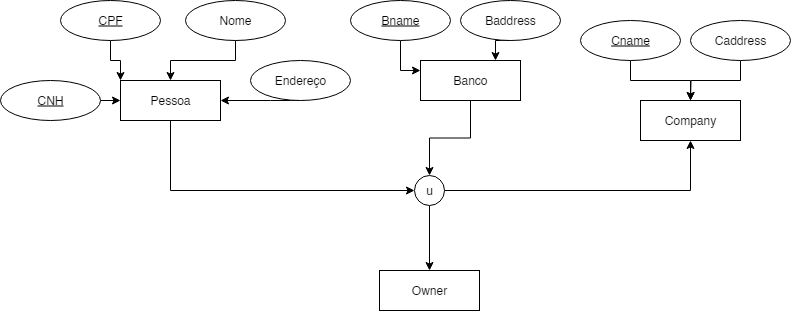

The diagram above was exported from draw.io. Its source (the exported page's mxGraphModel, read from the mxfile embedded in the PNG):
<mxGraphModel dx="1426" dy="789" grid="1" gridSize="10" guides="1" tooltips="1" connect="1" arrows="1" fold="1" page="1" pageScale="1" pageWidth="827" pageHeight="1169" math="0" shadow="0">
  <root>
    <mxCell id="0" />
    <mxCell id="1" parent="0" />
    <mxCell id="5lNwaN1Og0FVlDpz_DzG-5" style="edgeStyle=orthogonalEdgeStyle;rounded=0;orthogonalLoop=1;jettySize=auto;html=1;exitX=1;exitY=0.5;exitDx=0;exitDy=0;entryX=0;entryY=0.5;entryDx=0;entryDy=0;" parent="1" target="5lNwaN1Og0FVlDpz_DzG-4" edge="1">
      <mxGeometry relative="1" as="geometry">
        <mxPoint x="170" y="130" as="sourcePoint" />
        <mxPoint x="270" y="220" as="targetPoint" />
        <Array as="points">
          <mxPoint x="170" y="210" />
        </Array>
      </mxGeometry>
    </mxCell>
    <mxCell id="5lNwaN1Og0FVlDpz_DzG-1" value="Pessoa" style="whiteSpace=wrap;html=1;align=center;" parent="1" vertex="1">
      <mxGeometry x="120" y="100" width="100" height="40" as="geometry" />
    </mxCell>
    <mxCell id="5lNwaN1Og0FVlDpz_DzG-7" style="edgeStyle=orthogonalEdgeStyle;rounded=0;orthogonalLoop=1;jettySize=auto;html=1;exitX=0.5;exitY=1;exitDx=0;exitDy=0;entryX=0.5;entryY=0;entryDx=0;entryDy=0;" parent="1" source="5lNwaN1Og0FVlDpz_DzG-2" target="5lNwaN1Og0FVlDpz_DzG-4" edge="1">
      <mxGeometry relative="1" as="geometry" />
    </mxCell>
    <mxCell id="5lNwaN1Og0FVlDpz_DzG-2" value="Banco" style="whiteSpace=wrap;html=1;align=center;" parent="1" vertex="1">
      <mxGeometry x="420" y="80" width="100" height="40" as="geometry" />
    </mxCell>
    <mxCell id="5lNwaN1Og0FVlDpz_DzG-3" value="Company" style="whiteSpace=wrap;html=1;align=center;" parent="1" vertex="1">
      <mxGeometry x="640" y="120" width="100" height="40" as="geometry" />
    </mxCell>
    <mxCell id="5lNwaN1Og0FVlDpz_DzG-20" style="edgeStyle=orthogonalEdgeStyle;rounded=0;orthogonalLoop=1;jettySize=auto;html=1;exitX=1;exitY=0.5;exitDx=0;exitDy=0;entryX=0.5;entryY=1;entryDx=0;entryDy=0;" parent="1" source="5lNwaN1Og0FVlDpz_DzG-4" target="5lNwaN1Og0FVlDpz_DzG-3" edge="1">
      <mxGeometry relative="1" as="geometry" />
    </mxCell>
    <mxCell id="5lNwaN1Og0FVlDpz_DzG-28" style="edgeStyle=orthogonalEdgeStyle;rounded=0;orthogonalLoop=1;jettySize=auto;html=1;exitX=0.5;exitY=1;exitDx=0;exitDy=0;" parent="1" source="5lNwaN1Og0FVlDpz_DzG-4" target="5lNwaN1Og0FVlDpz_DzG-8" edge="1">
      <mxGeometry relative="1" as="geometry" />
    </mxCell>
    <mxCell id="5lNwaN1Og0FVlDpz_DzG-4" value="u" style="ellipse;whiteSpace=wrap;html=1;aspect=fixed;" parent="1" vertex="1">
      <mxGeometry x="414" y="195" width="30" height="30" as="geometry" />
    </mxCell>
    <mxCell id="5lNwaN1Og0FVlDpz_DzG-8" value="Owner" style="whiteSpace=wrap;html=1;align=center;" parent="1" vertex="1">
      <mxGeometry x="379" y="290" width="100" height="40" as="geometry" />
    </mxCell>
    <mxCell id="5lNwaN1Og0FVlDpz_DzG-14" style="edgeStyle=orthogonalEdgeStyle;rounded=0;orthogonalLoop=1;jettySize=auto;html=1;exitX=1;exitY=0.5;exitDx=0;exitDy=0;entryX=0;entryY=0.5;entryDx=0;entryDy=0;" parent="1" source="5lNwaN1Og0FVlDpz_DzG-9" target="5lNwaN1Og0FVlDpz_DzG-1" edge="1">
      <mxGeometry relative="1" as="geometry" />
    </mxCell>
    <mxCell id="5lNwaN1Og0FVlDpz_DzG-9" value="&lt;u&gt;CNH&lt;/u&gt;" style="ellipse;whiteSpace=wrap;html=1;align=center;" parent="1" vertex="1">
      <mxGeometry y="100" width="100" height="40" as="geometry" />
    </mxCell>
    <mxCell id="5lNwaN1Og0FVlDpz_DzG-15" style="edgeStyle=orthogonalEdgeStyle;rounded=0;orthogonalLoop=1;jettySize=auto;html=1;exitX=0.5;exitY=1;exitDx=0;exitDy=0;entryX=0;entryY=0;entryDx=0;entryDy=0;" parent="1" source="5lNwaN1Og0FVlDpz_DzG-10" target="5lNwaN1Og0FVlDpz_DzG-1" edge="1">
      <mxGeometry relative="1" as="geometry" />
    </mxCell>
    <mxCell id="5lNwaN1Og0FVlDpz_DzG-10" value="&lt;u&gt;CPF&lt;/u&gt;" style="ellipse;whiteSpace=wrap;html=1;align=center;" parent="1" vertex="1">
      <mxGeometry x="60" y="20" width="100" height="40" as="geometry" />
    </mxCell>
    <mxCell id="5lNwaN1Og0FVlDpz_DzG-16" style="edgeStyle=orthogonalEdgeStyle;rounded=0;orthogonalLoop=1;jettySize=auto;html=1;exitX=0.5;exitY=1;exitDx=0;exitDy=0;entryX=0.5;entryY=0;entryDx=0;entryDy=0;" parent="1" source="5lNwaN1Og0FVlDpz_DzG-11" target="5lNwaN1Og0FVlDpz_DzG-1" edge="1">
      <mxGeometry relative="1" as="geometry" />
    </mxCell>
    <mxCell id="5lNwaN1Og0FVlDpz_DzG-11" value="Nome" style="ellipse;whiteSpace=wrap;html=1;align=center;" parent="1" vertex="1">
      <mxGeometry x="185" y="20" width="100" height="40" as="geometry" />
    </mxCell>
    <mxCell id="5lNwaN1Og0FVlDpz_DzG-17" style="edgeStyle=orthogonalEdgeStyle;rounded=0;orthogonalLoop=1;jettySize=auto;html=1;exitX=0.5;exitY=1;exitDx=0;exitDy=0;entryX=1;entryY=0.5;entryDx=0;entryDy=0;" parent="1" source="5lNwaN1Og0FVlDpz_DzG-12" target="5lNwaN1Og0FVlDpz_DzG-1" edge="1">
      <mxGeometry relative="1" as="geometry">
        <Array as="points">
          <mxPoint x="270" y="120" />
          <mxPoint x="270" y="120" />
        </Array>
      </mxGeometry>
    </mxCell>
    <mxCell id="5lNwaN1Og0FVlDpz_DzG-12" value="Endereço" style="ellipse;whiteSpace=wrap;html=1;align=center;" parent="1" vertex="1">
      <mxGeometry x="250" y="80" width="100" height="40" as="geometry" />
    </mxCell>
    <mxCell id="5lNwaN1Og0FVlDpz_DzG-26" style="edgeStyle=orthogonalEdgeStyle;rounded=0;orthogonalLoop=1;jettySize=auto;html=1;exitX=0.5;exitY=1;exitDx=0;exitDy=0;" parent="1" source="5lNwaN1Og0FVlDpz_DzG-18" edge="1">
      <mxGeometry relative="1" as="geometry">
        <mxPoint x="420" y="90" as="targetPoint" />
        <Array as="points">
          <mxPoint x="400" y="90" />
          <mxPoint x="420" y="90" />
        </Array>
      </mxGeometry>
    </mxCell>
    <mxCell id="5lNwaN1Og0FVlDpz_DzG-18" value="&lt;u&gt;Bname&lt;/u&gt;" style="ellipse;whiteSpace=wrap;html=1;align=center;" parent="1" vertex="1">
      <mxGeometry x="350" y="20" width="100" height="40" as="geometry" />
    </mxCell>
    <mxCell id="5lNwaN1Og0FVlDpz_DzG-25" style="edgeStyle=orthogonalEdgeStyle;rounded=0;orthogonalLoop=1;jettySize=auto;html=1;exitX=0.5;exitY=1;exitDx=0;exitDy=0;entryX=0.75;entryY=0;entryDx=0;entryDy=0;" parent="1" source="5lNwaN1Og0FVlDpz_DzG-19" target="5lNwaN1Og0FVlDpz_DzG-2" edge="1">
      <mxGeometry relative="1" as="geometry" />
    </mxCell>
    <mxCell id="5lNwaN1Og0FVlDpz_DzG-19" value="Baddress" style="ellipse;whiteSpace=wrap;html=1;align=center;" parent="1" vertex="1">
      <mxGeometry x="460" y="20" width="100" height="40" as="geometry" />
    </mxCell>
    <mxCell id="5lNwaN1Og0FVlDpz_DzG-23" style="edgeStyle=orthogonalEdgeStyle;rounded=0;orthogonalLoop=1;jettySize=auto;html=1;exitX=0.5;exitY=1;exitDx=0;exitDy=0;" parent="1" source="5lNwaN1Og0FVlDpz_DzG-21" target="5lNwaN1Og0FVlDpz_DzG-3" edge="1">
      <mxGeometry relative="1" as="geometry" />
    </mxCell>
    <mxCell id="5lNwaN1Og0FVlDpz_DzG-21" value="&lt;u&gt;Cname&lt;/u&gt;" style="ellipse;whiteSpace=wrap;html=1;align=center;" parent="1" vertex="1">
      <mxGeometry x="580" y="40" width="100" height="40" as="geometry" />
    </mxCell>
    <mxCell id="5lNwaN1Og0FVlDpz_DzG-24" style="edgeStyle=orthogonalEdgeStyle;rounded=0;orthogonalLoop=1;jettySize=auto;html=1;exitX=0.5;exitY=1;exitDx=0;exitDy=0;" parent="1" source="5lNwaN1Og0FVlDpz_DzG-22" edge="1">
      <mxGeometry relative="1" as="geometry">
        <mxPoint x="690" y="120" as="targetPoint" />
      </mxGeometry>
    </mxCell>
    <mxCell id="5lNwaN1Og0FVlDpz_DzG-22" value="Caddress" style="ellipse;whiteSpace=wrap;html=1;align=center;" parent="1" vertex="1">
      <mxGeometry x="690" y="40" width="100" height="40" as="geometry" />
    </mxCell>
  </root>
</mxGraphModel>